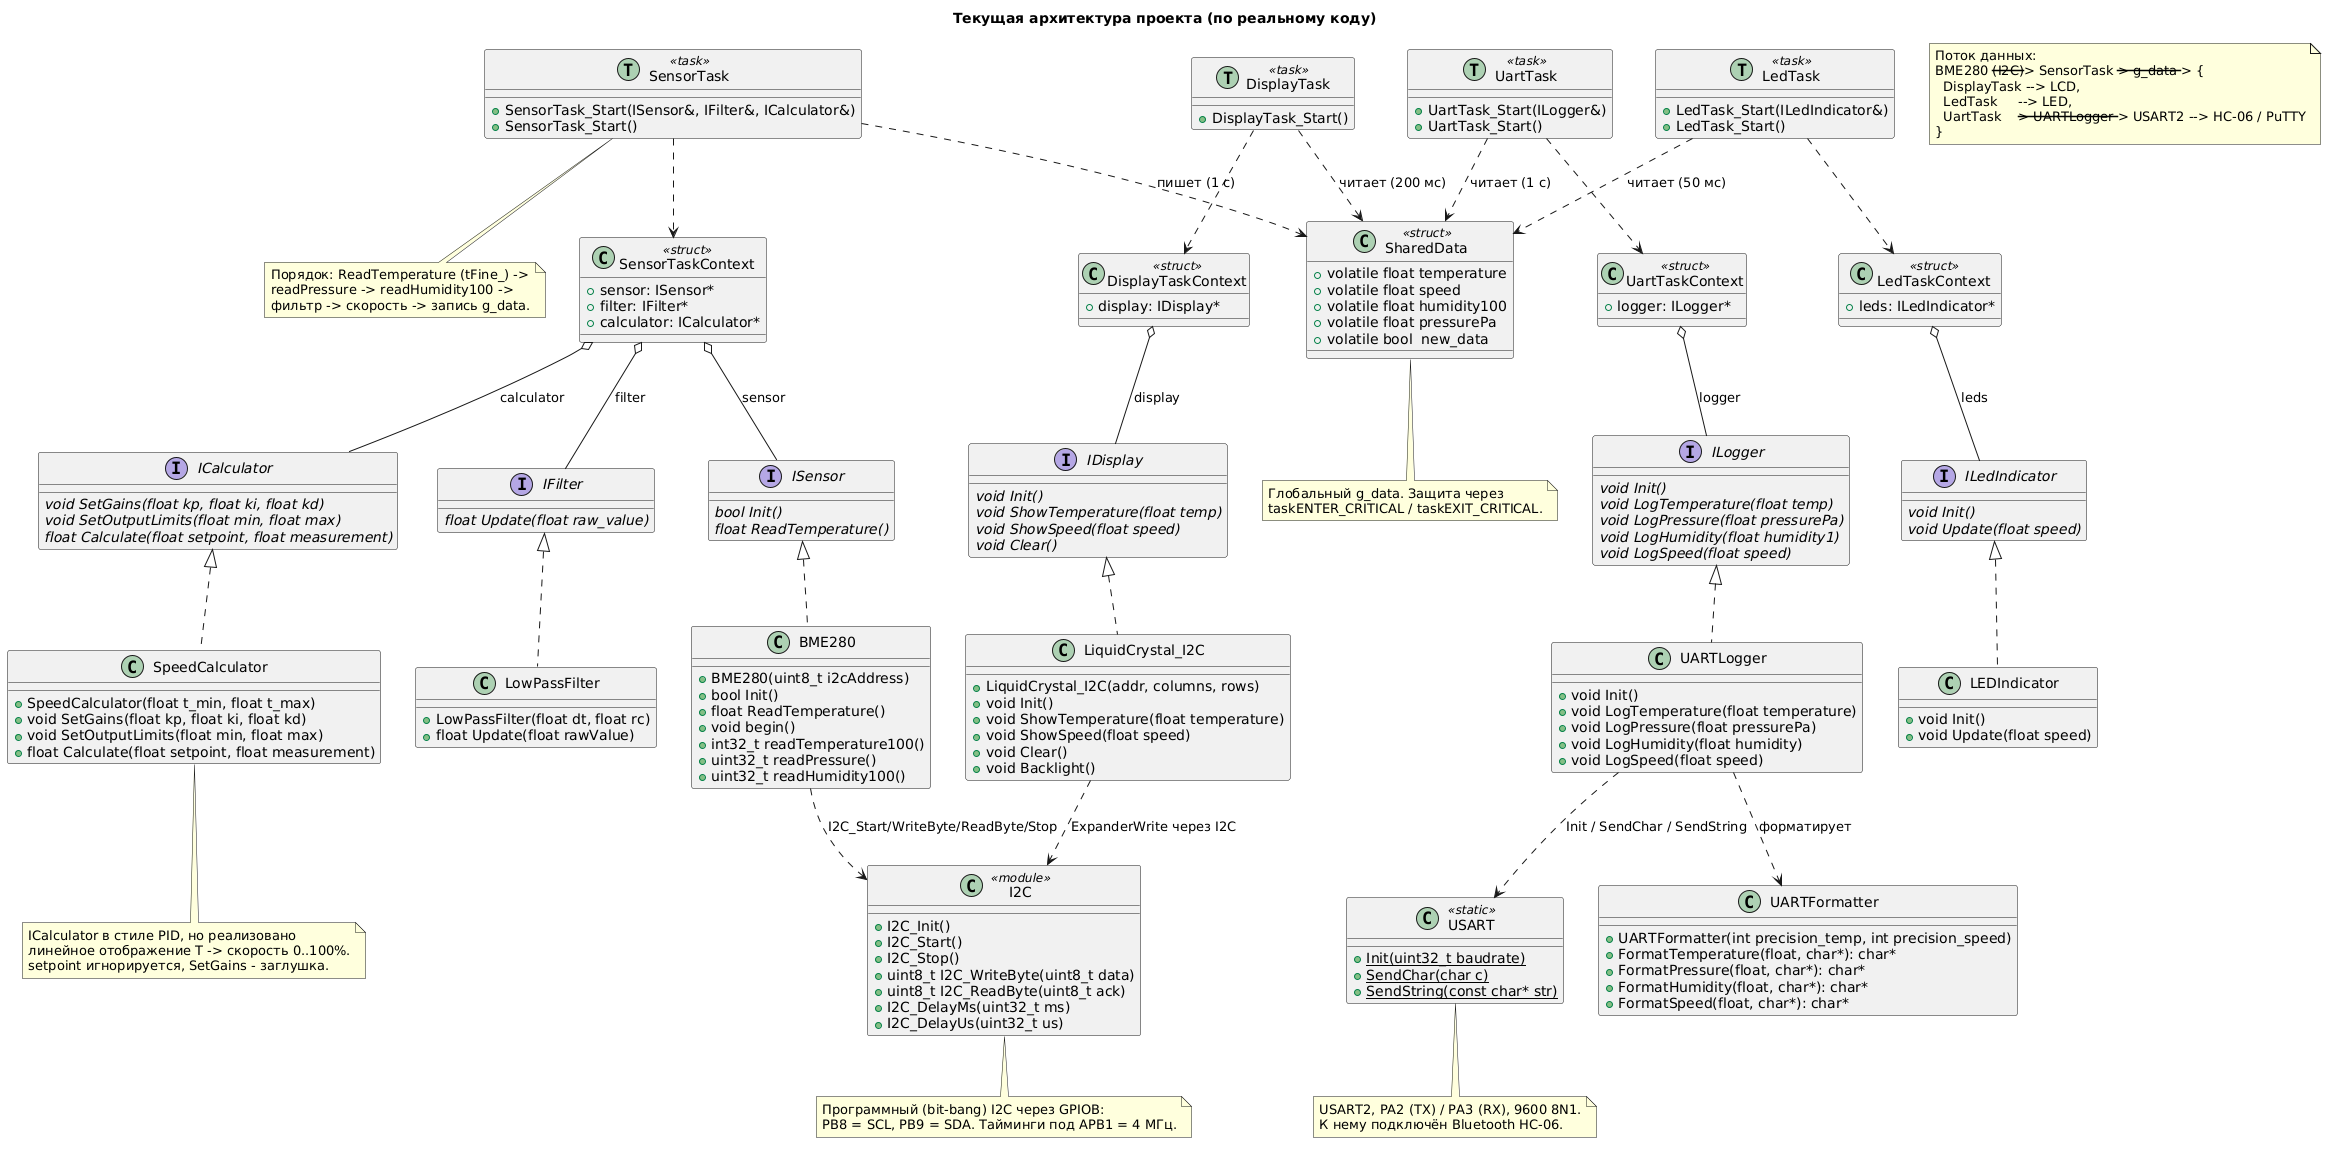

The diagram above was rendered by PlantUML. Its source (embedded in the PNG):
@startuml
title Текущая архитектура проекта (по реальному коду)

' ============================================================
'                        ИНТЕРФЕЙСЫ (Interfaces.h)
' ============================================================
interface ISensor
{
    {abstract} bool Init()
    {abstract} float ReadTemperature()
}

interface IFilter
{
    {abstract} float Update(float raw_value)
}

interface ICalculator
{
    {abstract} void SetGains(float kp, float ki, float kd)
    {abstract} void SetOutputLimits(float min, float max)
    {abstract} float Calculate(float setpoint, float measurement)
}

interface IDisplay
{
    {abstract} void Init()
    {abstract} void ShowTemperature(float temp)
    {abstract} void ShowSpeed(float speed)
    {abstract} void Clear()
}

interface ILedIndicator
{
    {abstract} void Init()
    {abstract} void Update(float speed)
}

interface ILogger
{
    {abstract} void Init()
    {abstract} void LogTemperature(float temp)
    {abstract} void LogPressure(float pressurePa)
    {abstract} void LogHumidity(float humidity100)
    {abstract} void LogSpeed(float speed)
}

' ============================================================
'                     РЕАЛИЗАЦИИ (драйверы/логика)
' ============================================================
class BME280
{
    + BME280(uint8_t i2cAddress)
    + bool Init()
    + float ReadTemperature()
    + void begin()
    + int32_t readTemperature100()
    + uint32_t readPressure()
    + uint32_t readHumidity100()
}

class LowPassFilter
{
    + LowPassFilter(float dt, float rc)
    + float Update(float rawValue)
}

class SpeedCalculator
{
    + SpeedCalculator(float t_min, float t_max)
    + void SetGains(float kp, float ki, float kd)
    + void SetOutputLimits(float min, float max)
    + float Calculate(float setpoint, float measurement)
}

class LiquidCrystal_I2C
{
    + LiquidCrystal_I2C(addr, columns, rows)
    + void Init()
    + void ShowTemperature(float temperature)
    + void ShowSpeed(float speed)
    + void Clear()
    + void Backlight()
}

class LEDIndicator
{
    + void Init()
    + void Update(float speed)
}

class UARTLogger
{
    + void Init()
    + void LogTemperature(float temperature)
    + void LogPressure(float pressurePa)
    + void LogHumidity(float humidity)
    + void LogSpeed(float speed)
}

class UARTFormatter
{
    + UARTFormatter(int precision_temp, int precision_speed)
    + FormatTemperature(float, char*): char*
    + FormatPressure(float, char*): char*
    + FormatHumidity(float, char*): char*
    + FormatSpeed(float, char*): char*
}

ISensor       <|.. BME280
IFilter       <|.. LowPassFilter
ICalculator   <|.. SpeedCalculator
IDisplay      <|.. LiquidCrystal_I2C
ILedIndicator <|.. LEDIndicator
ILogger       <|.. UARTLogger

UARTLogger ..> UARTFormatter : форматирует

' ============================================================
'                    НИЗКИЙ УРОВЕНЬ (модули)
' ============================================================
class "I2C" as I2C <<module>>
{
    + I2C_Init()
    + I2C_Start()
    + I2C_Stop()
    + uint8_t I2C_WriteByte(uint8_t data)
    + uint8_t I2C_ReadByte(uint8_t ack)
    + I2C_DelayMs(uint32_t ms)
    + I2C_DelayUs(uint32_t us)
}

class "USART" as USART <<static>>
{
    + {static} Init(uint32_t baudrate)
    + {static} SendChar(char c)
    + {static} SendString(const char* str)
}

BME280            ..> I2C   : I2C_Start/WriteByte/ReadByte/Stop
LiquidCrystal_I2C ..> I2C   : ExpanderWrite через I2C
UARTLogger        ..> USART : Init / SendChar / SendString

' ============================================================
'                   ОБЩИЕ ДАННЫЕ (канал между задачами)
' ============================================================
class SharedData <<struct>>
{
    + volatile float temperature
    + volatile float speed
    + volatile float humidity100
    + volatile float pressurePa
    + volatile bool  new_data
}

note bottom of SharedData
  Глобальный g_data. Защита через
  taskENTER_CRITICAL / taskEXIT_CRITICAL.
end note

' ============================================================
'                          ЗАДАЧИ FreeRTOS
' ============================================================
class SensorTaskContext <<struct>>
{
    + sensor: ISensor*
    + filter: IFilter*
    + calculator: ICalculator*
}

class UartTaskContext <<struct>>
{
    + logger: ILogger*
}

class LedTaskContext <<struct>>
{
    + leds: ILedIndicator*
}

class DisplayTaskContext <<struct>>
{
    + display: IDisplay*
}

class SensorTask  << (T,#ADD1B2) task >>
{
    + SensorTask_Start(ISensor&, IFilter&, ICalculator&)
    + SensorTask_Start()
}

class UartTask    << (T,#ADD1B2) task >>
{
    + UartTask_Start(ILogger&)
    + UartTask_Start()
}

class LedTask     << (T,#ADD1B2) task >>
{
    + LedTask_Start(ILedIndicator&)
    + LedTask_Start()
}

class DisplayTask << (T,#ADD1B2) task >>
{
    + DisplayTask_Start()
}

' --- задачи владеют контекстами ---
SensorTask ..> SensorTaskContext
UartTask   ..> UartTaskContext
LedTask    ..> LedTaskContext
DisplayTask ..> DisplayTaskContext

' --- контексты ссылаются на интерфейсы (внедрение зависимостей) ---
SensorTaskContext o-- ISensor     : sensor
SensorTaskContext o-- IFilter     : filter
SensorTaskContext o-- ICalculator : calculator
UartTaskContext   o-- ILogger     : logger
LedTaskContext    o-- ILedIndicator : leds
DisplayTaskContext o-- IDisplay   : display

' --- обмен через g_data ---
SensorTask  ..> SharedData : пишет (1 с)
DisplayTask ..> SharedData : читает (200 мс)
LedTask     ..> SharedData : читает (50 мс)
UartTask    ..> SharedData : читает (1 с)

' ============================================================
'                            ЗАМЕТКИ
' ============================================================
note bottom of I2C
  Программный (bit-bang) I2C через GPIOB:
  PB8 = SCL, PB9 = SDA. Тайминги под APB1 = 4 МГц.
end note

note bottom of USART
  USART2, PA2 (TX) / PA3 (RX), 9600 8N1.
  К нему подключён Bluetooth HC-06.
end note

note bottom of SpeedCalculator
  ICalculator в стиле PID, но реализовано
  линейное отображение T -> скорость 0..100%.
  setpoint игнорируется, SetGains - заглушка.
end note

note bottom of SensorTask
  Порядок: ReadTemperature (tFine_) ->
  readPressure -> readHumidity100 ->
  фильтр -> скорость -> запись g_data.
end note

note as N1
  Поток данных:
  BME280 --(I2C)--> SensorTask --> g_data --> {
    DisplayTask --> LCD,
    LedTask     --> LED,
    UartTask    --> UARTLogger --> USART2 --> HC-06 / PuTTY
  }
end note
@enduml